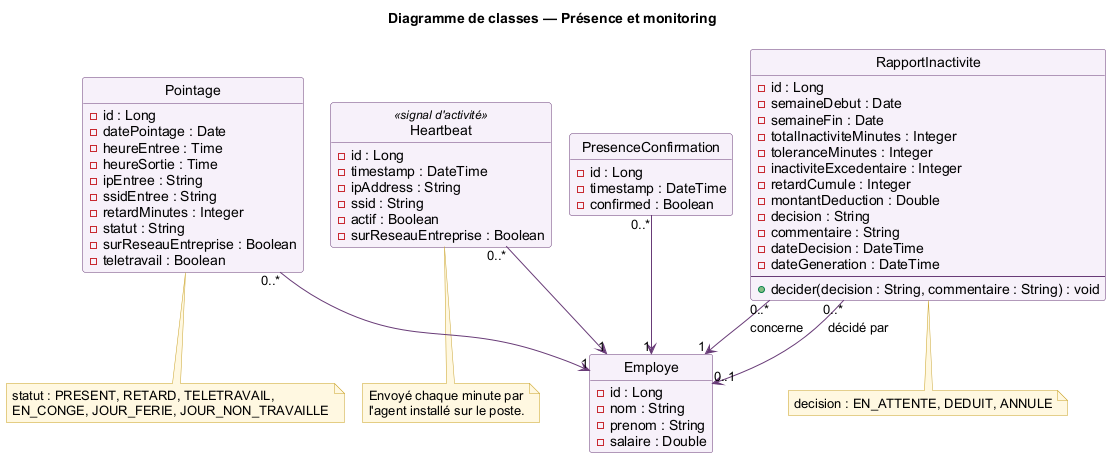

The diagram above was rendered by PlantUML. Its source (embedded in the PNG):
@startuml
!pragma layout smetana
skinparam shadowing false
skinparam defaultFontName Arial
skinparam ArrowColor #683B77
skinparam class {
  BackgroundColor #F7F1FA
  BorderColor #683B77
}
skinparam note {
  BackgroundColor #FFF8E1
  BorderColor #C9A227
}
hide circle
hide empty members

title Diagramme de classes — Présence et monitoring

class Employe {
  - id : Long
  - nom : String
  - prenom : String
  - salaire : Double
}

class Pointage {
  - id : Long
  - datePointage : Date
  - heureEntree : Time
  - heureSortie : Time
  - ipEntree : String
  - ssidEntree : String
  - retardMinutes : Integer
  - statut : String
  - surReseauEntreprise : Boolean
  - teletravail : Boolean
}

class Heartbeat <<signal d'activité>> {
  - id : Long
  - timestamp : DateTime
  - ipAddress : String
  - ssid : String
  - actif : Boolean
  - surReseauEntreprise : Boolean
}

class PresenceConfirmation {
  - id : Long
  - timestamp : DateTime
  - confirmed : Boolean
}

class RapportInactivite {
  - id : Long
  - semaineDebut : Date
  - semaineFin : Date
  - totalInactiviteMinutes : Integer
  - toleranceMinutes : Integer
  - inactiviteExcedentaire : Integer
  - retardCumule : Integer
  - montantDeduction : Double
  - decision : String
  - commentaire : String
  - dateDecision : DateTime
  - dateGeneration : DateTime
  --
  + decider(decision : String, commentaire : String) : void
}

Pointage "0..*" --> "1" Employe
Heartbeat "0..*" --> "1" Employe
PresenceConfirmation "0..*" --> "1" Employe
RapportInactivite "0..*" --> "1" Employe : concerne
RapportInactivite "0..*" --> "0..1" Employe : décidé par

note bottom of Pointage
  statut : PRESENT, RETARD, TELETRAVAIL,
  EN_CONGE, JOUR_FERIE, JOUR_NON_TRAVAILLE
end note

note bottom of RapportInactivite
  decision : EN_ATTENTE, DEDUIT, ANNULE
end note

note bottom of Heartbeat
  Envoyé chaque minute par
  l'agent installé sur le poste.
end note

@enduml